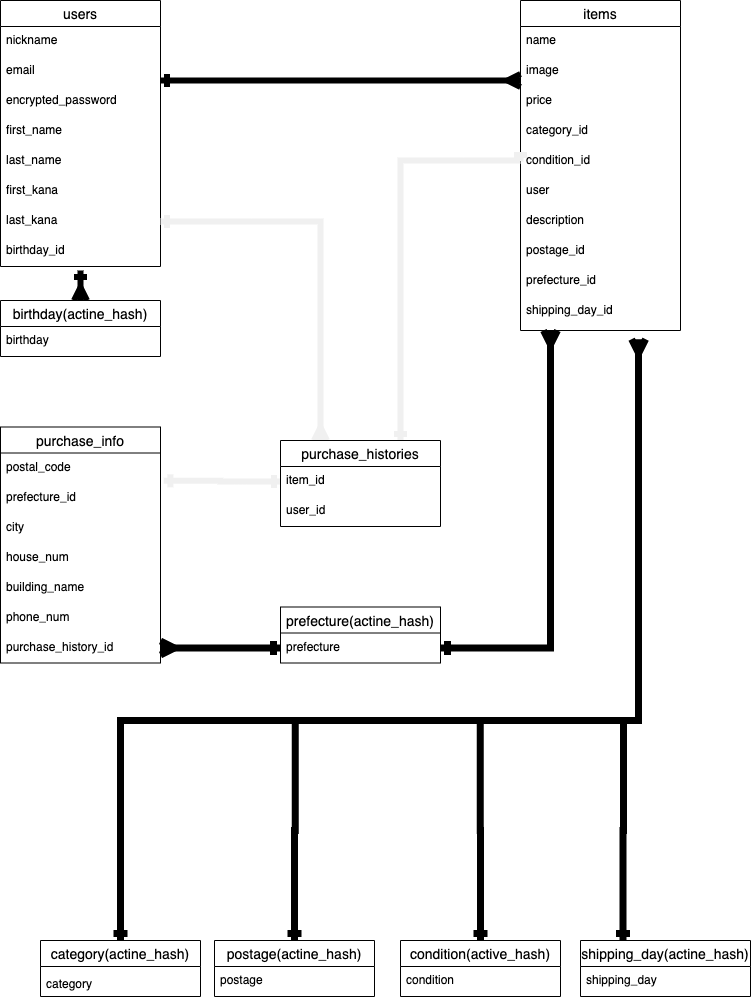

The diagram above was exported from draw.io. Its source (the exported page's mxGraphModel, read from the mxfile embedded in the PNG):
<mxGraphModel dx="283" dy="225" grid="1" gridSize="10" guides="1" tooltips="1" connect="1" arrows="1" fold="1" page="1" pageScale="1" pageWidth="827" pageHeight="1169" math="0" shadow="0">
  <root>
    <mxCell id="0" />
    <mxCell id="1" parent="0" />
    <mxCell id="2" value="users" style="swimlane;fontStyle=0;childLayout=stackLayout;horizontal=1;startSize=26;horizontalStack=0;resizeParent=1;resizeParentMax=0;resizeLast=0;collapsible=1;marginBottom=0;align=center;fontSize=14;" parent="1" vertex="1">
      <mxGeometry x="40" y="40" width="160" height="266" as="geometry" />
    </mxCell>
    <mxCell id="3" value="nickname" style="text;strokeColor=none;fillColor=none;spacingLeft=4;spacingRight=4;overflow=hidden;rotatable=0;points=[[0,0.5],[1,0.5]];portConstraint=eastwest;fontSize=12;" parent="2" vertex="1">
      <mxGeometry y="26" width="160" height="30" as="geometry" />
    </mxCell>
    <mxCell id="94" value="email" style="text;strokeColor=none;fillColor=none;spacingLeft=4;spacingRight=4;overflow=hidden;rotatable=0;points=[[0,0.5],[1,0.5]];portConstraint=eastwest;fontSize=12;" parent="2" vertex="1">
      <mxGeometry y="56" width="160" height="30" as="geometry" />
    </mxCell>
    <mxCell id="4" value="encrypted_password" style="text;strokeColor=none;fillColor=none;spacingLeft=4;spacingRight=4;overflow=hidden;rotatable=0;points=[[0,0.5],[1,0.5]];portConstraint=eastwest;fontSize=12;" parent="2" vertex="1">
      <mxGeometry y="86" width="160" height="30" as="geometry" />
    </mxCell>
    <mxCell id="15" value="first_name" style="text;strokeColor=none;fillColor=none;spacingLeft=4;spacingRight=4;overflow=hidden;rotatable=0;points=[[0,0.5],[1,0.5]];portConstraint=eastwest;fontSize=12;" parent="2" vertex="1">
      <mxGeometry y="116" width="160" height="30" as="geometry" />
    </mxCell>
    <mxCell id="17" value="last_name" style="text;strokeColor=none;fillColor=none;spacingLeft=4;spacingRight=4;overflow=hidden;rotatable=0;points=[[0,0.5],[1,0.5]];portConstraint=eastwest;fontSize=12;" parent="2" vertex="1">
      <mxGeometry y="146" width="160" height="30" as="geometry" />
    </mxCell>
    <mxCell id="20" value="first_kana" style="text;strokeColor=none;fillColor=none;spacingLeft=4;spacingRight=4;overflow=hidden;rotatable=0;points=[[0,0.5],[1,0.5]];portConstraint=eastwest;fontSize=12;" parent="2" vertex="1">
      <mxGeometry y="176" width="160" height="30" as="geometry" />
    </mxCell>
    <mxCell id="31" value="last_kana" style="text;strokeColor=none;fillColor=none;spacingLeft=4;spacingRight=4;overflow=hidden;rotatable=0;points=[[0,0.5],[1,0.5]];portConstraint=eastwest;fontSize=12;" parent="2" vertex="1">
      <mxGeometry y="206" width="160" height="30" as="geometry" />
    </mxCell>
    <mxCell id="32" value="birthday_id" style="text;strokeColor=none;fillColor=none;spacingLeft=4;spacingRight=4;overflow=hidden;rotatable=0;points=[[0,0.5],[1,0.5]];portConstraint=eastwest;fontSize=12;" parent="2" vertex="1">
      <mxGeometry y="236" width="160" height="30" as="geometry" />
    </mxCell>
    <mxCell id="10" value="items" style="swimlane;fontStyle=0;childLayout=stackLayout;horizontal=1;startSize=26;horizontalStack=0;resizeParent=1;resizeParentMax=0;resizeLast=0;collapsible=1;marginBottom=0;align=center;fontSize=14;" parent="1" vertex="1">
      <mxGeometry x="560" y="40" width="160" height="330" as="geometry" />
    </mxCell>
    <mxCell id="11" value="name" style="text;strokeColor=none;fillColor=none;spacingLeft=4;spacingRight=4;overflow=hidden;rotatable=0;points=[[0,0.5],[1,0.5]];portConstraint=eastwest;fontSize=12;" parent="10" vertex="1">
      <mxGeometry y="26" width="160" height="30" as="geometry" />
    </mxCell>
    <mxCell id="12" value="image" style="text;strokeColor=none;fillColor=none;spacingLeft=4;spacingRight=4;overflow=hidden;rotatable=0;points=[[0,0.5],[1,0.5]];portConstraint=eastwest;fontSize=12;" parent="10" vertex="1">
      <mxGeometry y="56" width="160" height="30" as="geometry" />
    </mxCell>
    <mxCell id="22" value="price" style="text;strokeColor=none;fillColor=none;spacingLeft=4;spacingRight=4;overflow=hidden;rotatable=0;points=[[0,0.5],[1,0.5]];portConstraint=eastwest;fontSize=12;" parent="10" vertex="1">
      <mxGeometry y="86" width="160" height="30" as="geometry" />
    </mxCell>
    <mxCell id="95" value="category_id" style="text;strokeColor=none;fillColor=none;spacingLeft=4;spacingRight=4;overflow=hidden;rotatable=0;points=[[0,0.5],[1,0.5]];portConstraint=eastwest;fontSize=12;" parent="10" vertex="1">
      <mxGeometry y="116" width="160" height="30" as="geometry" />
    </mxCell>
    <mxCell id="83" value="condition_id" style="text;strokeColor=none;fillColor=none;spacingLeft=4;spacingRight=4;overflow=hidden;rotatable=0;points=[[0,0.5],[1,0.5]];portConstraint=eastwest;fontSize=12;" parent="10" vertex="1">
      <mxGeometry y="146" width="160" height="30" as="geometry" />
    </mxCell>
    <mxCell id="23" value="user" style="text;strokeColor=none;fillColor=none;spacingLeft=4;spacingRight=4;overflow=hidden;rotatable=0;points=[[0,0.5],[1,0.5]];portConstraint=eastwest;fontSize=12;" parent="10" vertex="1">
      <mxGeometry y="176" width="160" height="30" as="geometry" />
    </mxCell>
    <mxCell id="26" value="description" style="text;strokeColor=none;fillColor=none;spacingLeft=4;spacingRight=4;overflow=hidden;rotatable=0;points=[[0,0.5],[1,0.5]];portConstraint=eastwest;fontSize=12;" parent="10" vertex="1">
      <mxGeometry y="206" width="160" height="30" as="geometry" />
    </mxCell>
    <mxCell id="28" value="postage_id" style="text;strokeColor=none;fillColor=none;spacingLeft=4;spacingRight=4;overflow=hidden;rotatable=0;points=[[0,0.5],[1,0.5]];portConstraint=eastwest;fontSize=12;" parent="10" vertex="1">
      <mxGeometry y="236" width="160" height="30" as="geometry" />
    </mxCell>
    <mxCell id="29" value="prefecture_id" style="text;strokeColor=none;fillColor=none;spacingLeft=4;spacingRight=4;overflow=hidden;rotatable=0;points=[[0,0.5],[1,0.5]];portConstraint=eastwest;fontSize=12;" parent="10" vertex="1">
      <mxGeometry y="266" width="160" height="30" as="geometry" />
    </mxCell>
    <mxCell id="30" value="shipping_day_id" style="text;strokeColor=none;fillColor=none;spacingLeft=4;spacingRight=4;overflow=hidden;rotatable=0;points=[[0,0.5],[1,0.5]];portConstraint=eastwest;fontSize=12;" parent="10" vertex="1">
      <mxGeometry y="296" width="160" height="34" as="geometry" />
    </mxCell>
    <mxCell id="53" style="edgeStyle=orthogonalEdgeStyle;orthogonalLoop=1;jettySize=auto;html=1;startSize=6;endArrow=ERmany;endFill=0;strokeWidth=6;startArrow=ERone;startFill=0;targetPerimeterSpacing=0;endSize=6;sketch=0;shadow=0;rounded=0;" parent="1" edge="1">
      <mxGeometry relative="1" as="geometry">
        <mxPoint x="200" y="120" as="sourcePoint" />
        <mxPoint x="560" y="120" as="targetPoint" />
        <Array as="points">
          <mxPoint x="200" y="120" />
          <mxPoint x="560" y="120" />
        </Array>
      </mxGeometry>
    </mxCell>
    <mxCell id="55" style="edgeStyle=orthogonalEdgeStyle;rounded=0;sketch=0;orthogonalLoop=1;jettySize=auto;html=1;entryX=0.75;entryY=0;entryDx=0;entryDy=0;shadow=0;startArrow=ERone;startFill=0;startSize=6;endArrow=ERone;endFill=0;endSize=6;targetPerimeterSpacing=0;strokeColor=#f0f0f0;strokeWidth=6;exitX=0;exitY=0.5;exitDx=0;exitDy=0;" parent="1" source="83" target="6" edge="1">
      <mxGeometry relative="1" as="geometry">
        <mxPoint x="550" y="250" as="sourcePoint" />
        <Array as="points">
          <mxPoint x="440" y="200" />
        </Array>
      </mxGeometry>
    </mxCell>
    <mxCell id="57" style="edgeStyle=orthogonalEdgeStyle;rounded=0;sketch=0;orthogonalLoop=1;jettySize=auto;html=1;exitX=1;exitY=0.5;exitDx=0;exitDy=0;entryX=0.25;entryY=0;entryDx=0;entryDy=0;shadow=0;startArrow=ERone;startFill=0;startSize=6;endArrow=ERmany;endFill=0;endSize=6;targetPerimeterSpacing=0;strokeColor=#f0f0f0;strokeWidth=6;" parent="1" source="31" target="6" edge="1">
      <mxGeometry relative="1" as="geometry" />
    </mxCell>
    <mxCell id="58" style="edgeStyle=orthogonalEdgeStyle;rounded=0;sketch=0;orthogonalLoop=1;jettySize=auto;html=1;shadow=0;startArrow=ERone;startFill=0;startSize=6;endArrow=ERone;endFill=0;endSize=6;targetPerimeterSpacing=0;strokeColor=#f0f0f0;strokeWidth=6;exitX=1.021;exitY=0.928;exitDx=0;exitDy=0;exitPerimeter=0;" parent="1" source="45" edge="1">
      <mxGeometry relative="1" as="geometry">
        <mxPoint x="210" y="521" as="sourcePoint" />
        <mxPoint x="320" y="521" as="targetPoint" />
      </mxGeometry>
    </mxCell>
    <mxCell id="74" style="edgeStyle=orthogonalEdgeStyle;rounded=0;orthogonalLoop=1;jettySize=auto;html=1;exitX=0.5;exitY=0;exitDx=0;exitDy=0;startArrow=ERmany;startFill=0;endArrow=ERone;endFill=0;strokeWidth=6;" parent="1" source="72" edge="1">
      <mxGeometry relative="1" as="geometry">
        <mxPoint x="120" y="310" as="targetPoint" />
      </mxGeometry>
    </mxCell>
    <mxCell id="21" value="category" style="text;strokeColor=none;fillColor=none;spacingLeft=4;spacingRight=4;overflow=hidden;rotatable=0;points=[[0,0.5],[1,0.5]];portConstraint=eastwest;fontSize=12;" parent="1" vertex="1">
      <mxGeometry x="80" y="1010" width="160" height="30" as="geometry" />
    </mxCell>
    <mxCell id="102" style="edgeStyle=orthogonalEdgeStyle;rounded=0;orthogonalLoop=1;jettySize=auto;html=1;exitX=0.5;exitY=0;exitDx=0;exitDy=0;entryX=0.738;entryY=1.255;entryDx=0;entryDy=0;entryPerimeter=0;startArrow=ERone;startFill=0;endArrow=ERmany;endFill=0;strokeWidth=7;" parent="1" source="60" target="30" edge="1">
      <mxGeometry relative="1" as="geometry">
        <Array as="points">
          <mxPoint x="160" y="760" />
          <mxPoint x="678" y="760" />
        </Array>
      </mxGeometry>
    </mxCell>
    <mxCell id="60" value="category(actine_hash)" style="swimlane;fontStyle=0;childLayout=stackLayout;horizontal=1;startSize=26;horizontalStack=0;resizeParent=1;resizeParentMax=0;resizeLast=0;collapsible=1;marginBottom=0;align=center;fontSize=14;" parent="1" vertex="1">
      <mxGeometry x="80" y="980" width="160" height="56" as="geometry" />
    </mxCell>
    <mxCell id="103" style="edgeStyle=orthogonalEdgeStyle;rounded=0;orthogonalLoop=1;jettySize=auto;html=1;exitX=0.5;exitY=0;exitDx=0;exitDy=0;startArrow=ERone;startFill=0;endArrow=none;endFill=0;strokeWidth=7;" parent="1" source="67" edge="1">
      <mxGeometry relative="1" as="geometry">
        <mxPoint x="334.66666666666674" y="760" as="targetPoint" />
      </mxGeometry>
    </mxCell>
    <mxCell id="67" value="postage(actine_hash)" style="swimlane;fontStyle=0;childLayout=stackLayout;horizontal=1;startSize=26;horizontalStack=0;resizeParent=1;resizeParentMax=0;resizeLast=0;collapsible=1;marginBottom=0;align=center;fontSize=14;" parent="1" vertex="1">
      <mxGeometry x="254" y="980" width="160" height="56" as="geometry" />
    </mxCell>
    <mxCell id="68" value="postage" style="text;strokeColor=none;fillColor=none;spacingLeft=4;spacingRight=4;overflow=hidden;rotatable=0;points=[[0,0.5],[1,0.5]];portConstraint=eastwest;fontSize=12;" parent="67" vertex="1">
      <mxGeometry y="26" width="160" height="30" as="geometry" />
    </mxCell>
    <mxCell id="105" style="edgeStyle=orthogonalEdgeStyle;rounded=0;orthogonalLoop=1;jettySize=auto;html=1;exitX=0.25;exitY=0;exitDx=0;exitDy=0;startArrow=ERone;startFill=0;endArrow=none;endFill=0;strokeWidth=7;" parent="1" source="77" edge="1">
      <mxGeometry relative="1" as="geometry">
        <mxPoint x="663" y="760" as="targetPoint" />
      </mxGeometry>
    </mxCell>
    <mxCell id="77" value="shipping_day(actine_hash)" style="swimlane;fontStyle=0;childLayout=stackLayout;horizontal=1;startSize=26;horizontalStack=0;resizeParent=1;resizeParentMax=0;resizeLast=0;collapsible=1;marginBottom=0;align=center;fontSize=14;" parent="1" vertex="1">
      <mxGeometry x="620" y="980" width="170" height="56" as="geometry" />
    </mxCell>
    <mxCell id="78" value="shipping_day" style="text;strokeColor=none;fillColor=none;spacingLeft=4;spacingRight=4;overflow=hidden;rotatable=0;points=[[0,0.5],[1,0.5]];portConstraint=eastwest;fontSize=12;" parent="77" vertex="1">
      <mxGeometry y="26" width="170" height="30" as="geometry" />
    </mxCell>
    <mxCell id="72" value="birthday(actine_hash)" style="swimlane;fontStyle=0;childLayout=stackLayout;horizontal=1;startSize=26;horizontalStack=0;resizeParent=1;resizeParentMax=0;resizeLast=0;collapsible=1;marginBottom=0;align=center;fontSize=14;" parent="1" vertex="1">
      <mxGeometry x="40" y="340" width="160" height="56" as="geometry" />
    </mxCell>
    <mxCell id="73" value="birthday" style="text;strokeColor=none;fillColor=none;spacingLeft=4;spacingRight=4;overflow=hidden;rotatable=0;points=[[0,0.5],[1,0.5]];portConstraint=eastwest;fontSize=12;" parent="72" vertex="1">
      <mxGeometry y="26" width="160" height="30" as="geometry" />
    </mxCell>
    <mxCell id="33" value="purchase_info" style="swimlane;fontStyle=0;childLayout=stackLayout;horizontal=1;startSize=26;horizontalStack=0;resizeParent=1;resizeParentMax=0;resizeLast=0;collapsible=1;marginBottom=0;align=center;fontSize=14;" parent="1" vertex="1">
      <mxGeometry x="40" y="466.5" width="160" height="236" as="geometry" />
    </mxCell>
    <mxCell id="45" value="postal_code" style="text;strokeColor=none;fillColor=none;spacingLeft=4;spacingRight=4;overflow=hidden;rotatable=0;points=[[0,0.5],[1,0.5]];portConstraint=eastwest;fontSize=12;" parent="33" vertex="1">
      <mxGeometry y="26" width="160" height="30" as="geometry" />
    </mxCell>
    <mxCell id="84" value="prefecture_id" style="text;strokeColor=none;fillColor=none;spacingLeft=4;spacingRight=4;overflow=hidden;rotatable=0;points=[[0,0.5],[1,0.5]];portConstraint=eastwest;fontSize=12;" parent="33" vertex="1">
      <mxGeometry y="56" width="160" height="30" as="geometry" />
    </mxCell>
    <mxCell id="85" value="city" style="text;strokeColor=none;fillColor=none;spacingLeft=4;spacingRight=4;overflow=hidden;rotatable=0;points=[[0,0.5],[1,0.5]];portConstraint=eastwest;fontSize=12;" parent="33" vertex="1">
      <mxGeometry y="86" width="160" height="30" as="geometry" />
    </mxCell>
    <mxCell id="86" value="house_num" style="text;strokeColor=none;fillColor=none;spacingLeft=4;spacingRight=4;overflow=hidden;rotatable=0;points=[[0,0.5],[1,0.5]];portConstraint=eastwest;fontSize=12;" parent="33" vertex="1">
      <mxGeometry y="116" width="160" height="30" as="geometry" />
    </mxCell>
    <mxCell id="87" value="building_name" style="text;strokeColor=none;fillColor=none;spacingLeft=4;spacingRight=4;overflow=hidden;rotatable=0;points=[[0,0.5],[1,0.5]];portConstraint=eastwest;fontSize=12;" parent="33" vertex="1">
      <mxGeometry y="146" width="160" height="30" as="geometry" />
    </mxCell>
    <mxCell id="88" value="phone_num" style="text;strokeColor=none;fillColor=none;spacingLeft=4;spacingRight=4;overflow=hidden;rotatable=0;points=[[0,0.5],[1,0.5]];portConstraint=eastwest;fontSize=12;" parent="33" vertex="1">
      <mxGeometry y="176" width="160" height="30" as="geometry" />
    </mxCell>
    <mxCell id="47" value="purchase_history_id" style="text;strokeColor=none;fillColor=none;spacingLeft=4;spacingRight=4;overflow=hidden;rotatable=0;points=[[0,0.5],[1,0.5]];portConstraint=eastwest;fontSize=12;" parent="33" vertex="1">
      <mxGeometry y="206" width="160" height="30" as="geometry" />
    </mxCell>
    <mxCell id="6" value="purchase_histories" style="swimlane;fontStyle=0;childLayout=stackLayout;horizontal=1;startSize=26;horizontalStack=0;resizeParent=1;resizeParentMax=0;resizeLast=0;collapsible=1;marginBottom=0;align=center;fontSize=14;" parent="1" vertex="1">
      <mxGeometry x="320" y="480" width="160" height="86" as="geometry" />
    </mxCell>
    <mxCell id="9" value="item_id" style="text;strokeColor=none;fillColor=none;spacingLeft=4;spacingRight=4;overflow=hidden;rotatable=0;points=[[0,0.5],[1,0.5]];portConstraint=eastwest;fontSize=12;" parent="6" vertex="1">
      <mxGeometry y="26" width="160" height="30" as="geometry" />
    </mxCell>
    <mxCell id="41" value="user_id" style="text;strokeColor=none;fillColor=none;spacingLeft=4;spacingRight=4;overflow=hidden;rotatable=0;points=[[0,0.5],[1,0.5]];portConstraint=eastwest;fontSize=12;" parent="6" vertex="1">
      <mxGeometry y="56" width="160" height="30" as="geometry" />
    </mxCell>
    <mxCell id="90" value="prefecture(actine_hash)" style="swimlane;fontStyle=0;childLayout=stackLayout;horizontal=1;startSize=26;horizontalStack=0;resizeParent=1;resizeParentMax=0;resizeLast=0;collapsible=1;marginBottom=0;align=center;fontSize=14;" parent="1" vertex="1">
      <mxGeometry x="320" y="646.5" width="160" height="56" as="geometry" />
    </mxCell>
    <mxCell id="92" value="prefecture" style="text;strokeColor=none;fillColor=none;spacingLeft=4;spacingRight=4;overflow=hidden;rotatable=0;points=[[0,0.5],[1,0.5]];portConstraint=eastwest;fontSize=12;" parent="90" vertex="1">
      <mxGeometry y="26" width="160" height="30" as="geometry" />
    </mxCell>
    <mxCell id="96" style="edgeStyle=orthogonalEdgeStyle;rounded=0;orthogonalLoop=1;jettySize=auto;html=1;exitX=0;exitY=0.5;exitDx=0;exitDy=0;entryX=1;entryY=0.5;entryDx=0;entryDy=0;startArrow=ERone;startFill=0;endArrow=ERmany;endFill=0;strokeWidth=7;" parent="1" source="92" target="47" edge="1">
      <mxGeometry relative="1" as="geometry" />
    </mxCell>
    <mxCell id="97" style="edgeStyle=orthogonalEdgeStyle;rounded=0;orthogonalLoop=1;jettySize=auto;html=1;exitX=1;exitY=0.5;exitDx=0;exitDy=0;startArrow=ERone;startFill=0;endArrow=ERmany;endFill=0;strokeWidth=7;" parent="1" source="92" edge="1">
      <mxGeometry relative="1" as="geometry">
        <mxPoint x="590" y="370" as="targetPoint" />
      </mxGeometry>
    </mxCell>
    <mxCell id="104" style="edgeStyle=orthogonalEdgeStyle;rounded=0;orthogonalLoop=1;jettySize=auto;html=1;exitX=0.5;exitY=0;exitDx=0;exitDy=0;startArrow=ERone;startFill=0;endArrow=none;endFill=0;strokeWidth=7;" parent="1" source="98" edge="1">
      <mxGeometry relative="1" as="geometry">
        <mxPoint x="519.6666666666667" y="760" as="targetPoint" />
      </mxGeometry>
    </mxCell>
    <mxCell id="98" value="condition(active_hash)" style="swimlane;fontStyle=0;childLayout=stackLayout;horizontal=1;startSize=26;horizontalStack=0;resizeParent=1;resizeParentMax=0;resizeLast=0;collapsible=1;marginBottom=0;align=center;fontSize=14;" parent="1" vertex="1">
      <mxGeometry x="440" y="980" width="160" height="56" as="geometry" />
    </mxCell>
    <mxCell id="99" value="condition" style="text;strokeColor=none;fillColor=none;spacingLeft=4;spacingRight=4;overflow=hidden;rotatable=0;points=[[0,0.5],[1,0.5]];portConstraint=eastwest;fontSize=12;" parent="98" vertex="1">
      <mxGeometry y="26" width="160" height="30" as="geometry" />
    </mxCell>
  </root>
</mxGraphModel>